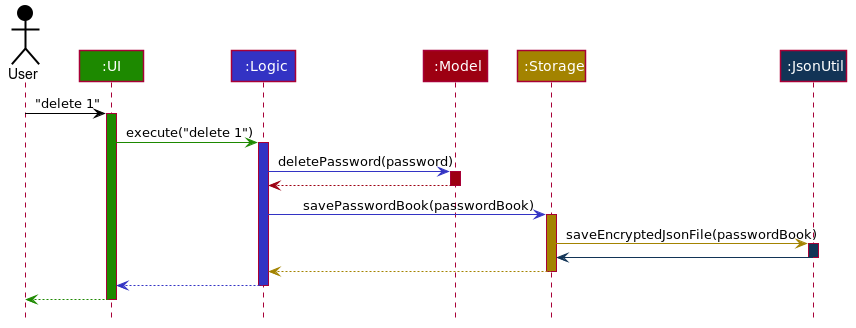

The diagram above was rendered by PlantUML. Its source (embedded in the PNG):
@startuml









skinparam BackgroundColor #FFFFFFF

skinparam Shadowing false

skinparam Class {
    FontColor #FFFFFF
    BorderThickness 1
    BorderColor #FFFFFF
    StereotypeFontColor #FFFFFF
    FontName Arial
}

skinparam Actor {
    BorderColor #000000
    Color #000000
    FontName Arial
}

skinparam Sequence {
    MessageAlign center
    BoxFontSize 15
    BoxPadding 0
    BoxFontColor #FFFFFF
    FontName Arial
}

skinparam Participant {
    FontColor #FFFFFFF
    Padding 20
}

skinparam MinClassWidth 50
skinparam ParticipantPadding 10
skinparam Shadowing false
skinparam DefaultTextAlignment center
skinparam packageStyle Rectangle

hide footbox
hide members
hide circle

Actor User as user #000000
Participant ":UI" as ui #1D8900
Participant ":Logic" as logic #3333C4
Participant ":Model" as model #9D0012
Participant ":Storage" as storage #A38300
Participant ":JsonUtil" as jsonUtil #123456

user -[#000000]> ui : "delete 1"
activate ui #1D8900

ui -[#1D8900]> logic : execute("delete 1")
activate logic #3333C4

logic -[#3333C4]> model : deletePassword(password)
activate model #9D0012

model -[#9D0012]-> logic
deactivate model

logic -[#3333C4]> storage : savePasswordBook(passwordBook)
activate storage #A38300

storage -[#A38300]> jsonUtil : saveEncryptedJsonFile(passwordBook)
activate jsonUtil #123456

jsonUtil -[#123456]> storage
deactivate jsonUtil

storage --[#A38300]> logic
deactivate storage

logic --[#3333C4]> ui
deactivate logic

ui--[#1D8900]> user
deactivate ui
@enduml